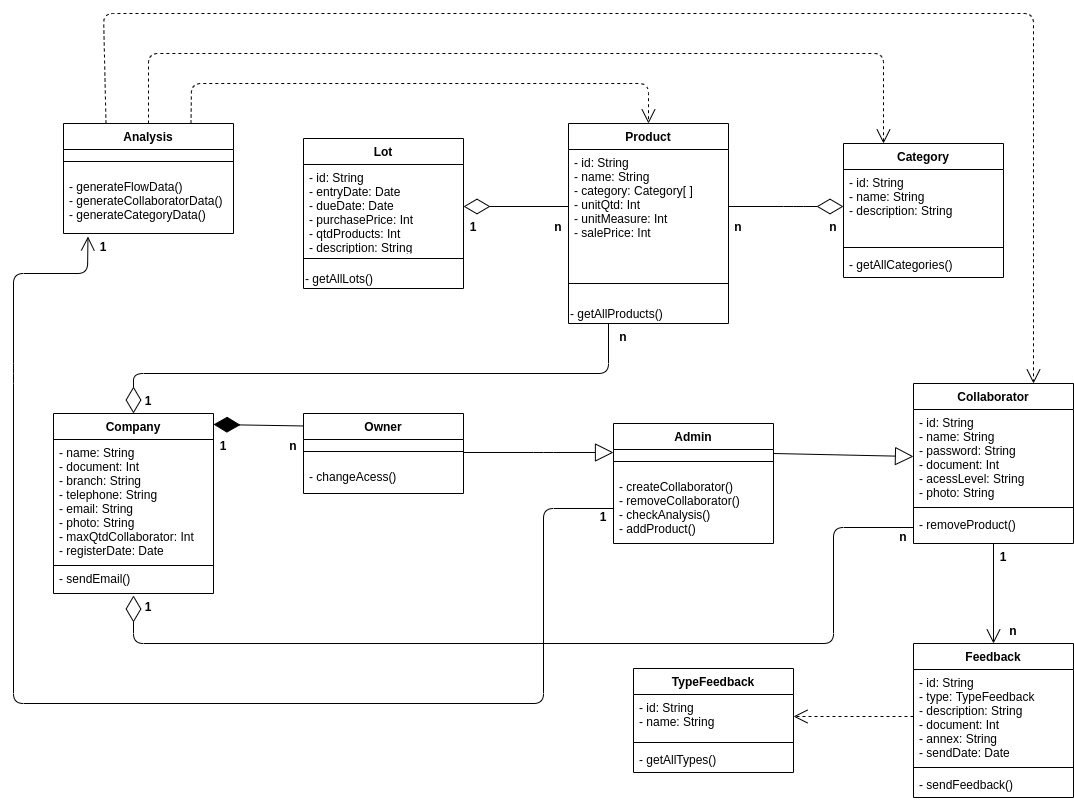

The diagram above was exported from draw.io. Its source (the exported page's mxGraphModel, read from the mxfile embedded in the PNG):
<mxGraphModel dx="1108" dy="1276" grid="1" gridSize="10" guides="1" tooltips="1" connect="1" arrows="1" fold="1" page="1" pageScale="1" pageWidth="1169" pageHeight="827" math="0" shadow="0">
  <root>
    <mxCell id="0" />
    <mxCell id="1" parent="0" />
    <mxCell id="zmO6uMPscuSjSzkyE-90-44" value="" style="endArrow=open;endSize=12;dashed=1;html=1;exitX=0;exitY=0.5;exitDx=0;exitDy=0;entryX=1;entryY=0.5;entryDx=0;entryDy=0;" parent="1" source="zmO6uMPscuSjSzkyE-90-18" target="zmO6uMPscuSjSzkyE-90-22" edge="1">
      <mxGeometry width="160" relative="1" as="geometry">
        <mxPoint x="760" y="-100" as="sourcePoint" />
        <mxPoint x="920" y="-100" as="targetPoint" />
        <Array as="points">
          <mxPoint x="890" y="-97" />
        </Array>
      </mxGeometry>
    </mxCell>
    <mxCell id="zmO6uMPscuSjSzkyE-90-55" value="" style="endArrow=block;endSize=16;endFill=0;html=1;entryX=0;entryY=0.5;entryDx=0;entryDy=0;exitX=1;exitY=0.5;exitDx=0;exitDy=0;" parent="1" edge="1">
      <mxGeometry width="160" relative="1" as="geometry">
        <mxPoint x="490" y="-361" as="sourcePoint" />
        <mxPoint x="640" y="-361" as="targetPoint" />
        <Array as="points">
          <mxPoint x="570" y="-361" />
        </Array>
      </mxGeometry>
    </mxCell>
    <mxCell id="zmO6uMPscuSjSzkyE-90-56" value="" style="endArrow=diamondThin;endFill=1;endSize=24;html=1;entryX=1;entryY=0.061;entryDx=0;entryDy=0;entryPerimeter=0;exitX=0.006;exitY=0.156;exitDx=0;exitDy=0;exitPerimeter=0;" parent="1" source="zmO6uMPscuSjSzkyE-90-13" target="zmO6uMPscuSjSzkyE-90-1" edge="1">
      <mxGeometry width="160" relative="1" as="geometry">
        <mxPoint x="340" y="-280" as="sourcePoint" />
        <mxPoint x="500" y="-280" as="targetPoint" />
      </mxGeometry>
    </mxCell>
    <mxCell id="zmO6uMPscuSjSzkyE-90-62" value="" style="endArrow=diamondThin;endFill=0;endSize=24;html=1;exitX=1;exitY=0.5;exitDx=0;exitDy=0;entryX=0;entryY=0.5;entryDx=0;entryDy=0;" parent="1" source="zmO6uMPscuSjSzkyE-90-34" target="zmO6uMPscuSjSzkyE-90-30" edge="1">
      <mxGeometry width="160" relative="1" as="geometry">
        <mxPoint x="610" y="-460" as="sourcePoint" />
        <mxPoint x="820" y="-550" as="targetPoint" />
        <Array as="points">
          <mxPoint x="820" y="-607" />
        </Array>
      </mxGeometry>
    </mxCell>
    <mxCell id="zmO6uMPscuSjSzkyE-90-65" value="" style="endArrow=open;endSize=12;dashed=1;html=1;exitX=0.5;exitY=0;exitDx=0;exitDy=0;entryX=0.25;entryY=0;entryDx=0;entryDy=0;" parent="1" source="zmO6uMPscuSjSzkyE-90-25" target="zmO6uMPscuSjSzkyE-90-29" edge="1">
      <mxGeometry width="160" relative="1" as="geometry">
        <mxPoint x="200" y="-780" as="sourcePoint" />
        <mxPoint x="360" y="-780" as="targetPoint" />
        <Array as="points">
          <mxPoint x="175" y="-760" />
          <mxPoint x="910" y="-760" />
        </Array>
      </mxGeometry>
    </mxCell>
    <mxCell id="b2FDNtmqmB5DLmqCnA9p-1" value="" style="endArrow=open;endFill=1;endSize=12;html=1;entryX=0.5;entryY=0;entryDx=0;entryDy=0;" parent="1" source="zmO6uMPscuSjSzkyE-90-12" target="zmO6uMPscuSjSzkyE-90-17" edge="1">
      <mxGeometry width="160" relative="1" as="geometry">
        <mxPoint x="650" y="-310" as="sourcePoint" />
        <mxPoint x="810" y="-310" as="targetPoint" />
      </mxGeometry>
    </mxCell>
    <mxCell id="b2FDNtmqmB5DLmqCnA9p-2" value="1" style="text;align=center;fontStyle=1;verticalAlign=middle;spacingLeft=3;spacingRight=3;strokeColor=none;rotatable=0;points=[[0,0.5],[1,0.5]];portConstraint=eastwest;" parent="1" vertex="1">
      <mxGeometry x="240" y="-381" width="20" height="26" as="geometry" />
    </mxCell>
    <mxCell id="b2FDNtmqmB5DLmqCnA9p-3" value="n" style="text;align=center;fontStyle=1;verticalAlign=middle;spacingLeft=3;spacingRight=3;strokeColor=none;rotatable=0;points=[[0,0.5],[1,0.5]];portConstraint=eastwest;" parent="1" vertex="1">
      <mxGeometry x="310" y="-381" width="20" height="26" as="geometry" />
    </mxCell>
    <mxCell id="b2FDNtmqmB5DLmqCnA9p-4" value="n" style="text;align=center;fontStyle=1;verticalAlign=middle;spacingLeft=3;spacingRight=3;strokeColor=none;rotatable=0;points=[[0,0.5],[1,0.5]];portConstraint=eastwest;" parent="1" vertex="1">
      <mxGeometry x="755" y="-600" width="20" height="26" as="geometry" />
    </mxCell>
    <mxCell id="b2FDNtmqmB5DLmqCnA9p-5" value="n" style="text;align=center;fontStyle=1;verticalAlign=middle;spacingLeft=3;spacingRight=3;strokeColor=none;rotatable=0;points=[[0,0.5],[1,0.5]];portConstraint=eastwest;" parent="1" vertex="1">
      <mxGeometry x="850" y="-600" width="20" height="26" as="geometry" />
    </mxCell>
    <mxCell id="b2FDNtmqmB5DLmqCnA9p-6" value="n" style="text;align=center;fontStyle=1;verticalAlign=middle;spacingLeft=3;spacingRight=3;strokeColor=none;rotatable=0;points=[[0,0.5],[1,0.5]];portConstraint=eastwest;" parent="1" vertex="1">
      <mxGeometry x="575" y="-600" width="20" height="26" as="geometry" />
    </mxCell>
    <mxCell id="b2FDNtmqmB5DLmqCnA9p-7" value="1" style="text;align=center;fontStyle=1;verticalAlign=middle;spacingLeft=3;spacingRight=3;strokeColor=none;rotatable=0;points=[[0,0.5],[1,0.5]];portConstraint=eastwest;" parent="1" vertex="1">
      <mxGeometry x="490" y="-600" width="20" height="26" as="geometry" />
    </mxCell>
    <mxCell id="b2FDNtmqmB5DLmqCnA9p-10" value="n" style="text;align=center;fontStyle=1;verticalAlign=middle;spacingLeft=3;spacingRight=3;strokeColor=none;rotatable=0;points=[[0,0.5],[1,0.5]];portConstraint=eastwest;" parent="1" vertex="1">
      <mxGeometry x="1030" y="-196" width="20" height="26" as="geometry" />
    </mxCell>
    <mxCell id="b2FDNtmqmB5DLmqCnA9p-11" value="1" style="text;align=center;fontStyle=1;verticalAlign=middle;spacingLeft=3;spacingRight=3;strokeColor=none;rotatable=0;points=[[0,0.5],[1,0.5]];portConstraint=eastwest;" parent="1" vertex="1">
      <mxGeometry x="1020" y="-270" width="20" height="26" as="geometry" />
    </mxCell>
    <mxCell id="b2FDNtmqmB5DLmqCnA9p-12" value="" style="endArrow=open;endFill=1;endSize=12;html=1;exitX=0;exitY=0.5;exitDx=0;exitDy=0;entryX=0.144;entryY=1.05;entryDx=0;entryDy=0;entryPerimeter=0;" parent="1" source="zmO6uMPscuSjSzkyE-90-50" target="zmO6uMPscuSjSzkyE-90-28" edge="1">
      <mxGeometry width="160" relative="1" as="geometry">
        <mxPoint x="290" y="-450" as="sourcePoint" />
        <mxPoint x="450" y="-450" as="targetPoint" />
        <Array as="points">
          <mxPoint x="570" y="-305" />
          <mxPoint x="570" y="-110" />
          <mxPoint x="40" y="-110" />
          <mxPoint x="40" y="-440" />
          <mxPoint x="40" y="-540" />
          <mxPoint x="114" y="-540" />
        </Array>
      </mxGeometry>
    </mxCell>
    <mxCell id="b2FDNtmqmB5DLmqCnA9p-19" value="1" style="text;align=center;fontStyle=1;verticalAlign=middle;spacingLeft=3;spacingRight=3;strokeColor=none;rotatable=0;points=[[0,0.5],[1,0.5]];portConstraint=eastwest;" parent="1" vertex="1">
      <mxGeometry x="120" y="-580" width="20" height="26" as="geometry" />
    </mxCell>
    <mxCell id="b2FDNtmqmB5DLmqCnA9p-20" value="" style="endArrow=open;endSize=12;dashed=1;html=1;exitX=0.25;exitY=0;exitDx=0;exitDy=0;entryX=0.75;entryY=0;entryDx=0;entryDy=0;" parent="1" source="zmO6uMPscuSjSzkyE-90-25" target="zmO6uMPscuSjSzkyE-90-9" edge="1">
      <mxGeometry width="160" relative="1" as="geometry">
        <mxPoint x="370" y="-560" as="sourcePoint" />
        <mxPoint x="530" y="-560" as="targetPoint" />
        <Array as="points">
          <mxPoint x="130" y="-800" />
          <mxPoint x="1060" y="-800" />
        </Array>
      </mxGeometry>
    </mxCell>
    <mxCell id="b2FDNtmqmB5DLmqCnA9p-21" value="" style="endArrow=diamondThin;endFill=0;endSize=24;html=1;exitX=0.25;exitY=1;exitDx=0;exitDy=0;entryX=0.5;entryY=0;entryDx=0;entryDy=0;" parent="1" source="zmO6uMPscuSjSzkyE-90-33" target="zmO6uMPscuSjSzkyE-90-1" edge="1">
      <mxGeometry width="160" relative="1" as="geometry">
        <mxPoint x="310" y="-480" as="sourcePoint" />
        <mxPoint x="425" y="-480" as="targetPoint" />
        <Array as="points">
          <mxPoint x="635" y="-440" />
          <mxPoint x="160" y="-440" />
        </Array>
      </mxGeometry>
    </mxCell>
    <mxCell id="b2FDNtmqmB5DLmqCnA9p-22" value="1" style="text;align=center;fontStyle=1;verticalAlign=middle;spacingLeft=3;spacingRight=3;strokeColor=none;rotatable=0;points=[[0,0.5],[1,0.5]];portConstraint=eastwest;" parent="1" vertex="1">
      <mxGeometry x="165" y="-426" width="20" height="26" as="geometry" />
    </mxCell>
    <mxCell id="b2FDNtmqmB5DLmqCnA9p-23" value="n" style="text;align=center;fontStyle=1;verticalAlign=middle;spacingLeft=3;spacingRight=3;strokeColor=none;rotatable=0;points=[[0,0.5],[1,0.5]];portConstraint=eastwest;" parent="1" vertex="1">
      <mxGeometry x="640" y="-490" width="20" height="26" as="geometry" />
    </mxCell>
    <mxCell id="b2FDNtmqmB5DLmqCnA9p-24" value="" style="endArrow=diamondThin;endFill=0;endSize=24;html=1;exitX=0;exitY=0.5;exitDx=0;exitDy=0;entryX=1;entryY=0.5;entryDx=0;entryDy=0;" parent="1" source="zmO6uMPscuSjSzkyE-90-34" target="zmO6uMPscuSjSzkyE-90-38" edge="1">
      <mxGeometry width="160" relative="1" as="geometry">
        <mxPoint x="442.5" y="-511" as="sourcePoint" />
        <mxPoint x="557.5" y="-511" as="targetPoint" />
      </mxGeometry>
    </mxCell>
    <mxCell id="b2FDNtmqmB5DLmqCnA9p-28" value="" style="endArrow=diamondThin;endFill=0;endSize=24;html=1;exitX=0;exitY=0.5;exitDx=0;exitDy=0;entryX=0.5;entryY=1.071;entryDx=0;entryDy=0;entryPerimeter=0;" parent="1" source="zmO6uMPscuSjSzkyE-90-12" target="zmO6uMPscuSjSzkyE-90-4" edge="1">
      <mxGeometry width="160" relative="1" as="geometry">
        <mxPoint x="645" y="-500" as="sourcePoint" />
        <mxPoint x="170" y="-220" as="targetPoint" />
        <Array as="points">
          <mxPoint x="860" y="-286" />
          <mxPoint x="860" y="-170" />
          <mxPoint x="160" y="-170" />
        </Array>
      </mxGeometry>
    </mxCell>
    <mxCell id="b2FDNtmqmB5DLmqCnA9p-29" value="1" style="text;align=center;fontStyle=1;verticalAlign=middle;spacingLeft=3;spacingRight=3;strokeColor=none;rotatable=0;points=[[0,0.5],[1,0.5]];portConstraint=eastwest;" parent="1" vertex="1">
      <mxGeometry x="165" y="-220" width="20" height="26" as="geometry" />
    </mxCell>
    <mxCell id="b2FDNtmqmB5DLmqCnA9p-30" value="n" style="text;align=center;fontStyle=1;verticalAlign=middle;spacingLeft=3;spacingRight=3;strokeColor=none;rotatable=0;points=[[0,0.5],[1,0.5]];portConstraint=eastwest;" parent="1" vertex="1">
      <mxGeometry x="920" y="-290" width="20" height="26" as="geometry" />
    </mxCell>
    <mxCell id="8wVBiS7Awivmm069O9j7-1" value="1" style="text;align=center;fontStyle=1;verticalAlign=middle;spacingLeft=3;spacingRight=3;strokeColor=none;rotatable=0;points=[[0,0.5],[1,0.5]];portConstraint=eastwest;" parent="1" vertex="1">
      <mxGeometry x="620" y="-310" width="20" height="26" as="geometry" />
    </mxCell>
    <mxCell id="zmO6uMPscuSjSzkyE-90-1" value="Company" style="swimlane;fontStyle=1;align=center;verticalAlign=top;childLayout=stackLayout;horizontal=1;startSize=26;horizontalStack=0;resizeParent=1;resizeParentMax=0;resizeLast=0;collapsible=1;marginBottom=0;" parent="1" vertex="1">
      <mxGeometry x="80" y="-400" width="160" height="180" as="geometry">
        <mxRectangle x="120" y="140" width="80" height="26" as="alternateBounds" />
      </mxGeometry>
    </mxCell>
    <mxCell id="zmO6uMPscuSjSzkyE-90-2" value="- name: String&#10;- document: Int&#10;- branch: String&#10;- telephone: String&#10;- email: String&#10;- photo: String&#10;- maxQtdCollaborator: Int&#10;- registerDate: Date" style="text;fillColor=none;align=left;verticalAlign=top;spacingLeft=4;spacingRight=4;overflow=hidden;rotatable=0;points=[[0,0.5],[1,0.5]];portConstraint=eastwest;strokeColor=#000000;" parent="zmO6uMPscuSjSzkyE-90-1" vertex="1">
      <mxGeometry y="26" width="160" height="126" as="geometry" />
    </mxCell>
    <mxCell id="zmO6uMPscuSjSzkyE-90-4" value="- sendEmail()" style="text;strokeColor=none;fillColor=none;align=left;verticalAlign=top;spacingLeft=4;spacingRight=4;overflow=hidden;rotatable=0;points=[[0,0.5],[1,0.5]];portConstraint=eastwest;" parent="zmO6uMPscuSjSzkyE-90-1" vertex="1">
      <mxGeometry y="152" width="160" height="28" as="geometry" />
    </mxCell>
    <mxCell id="zmO6uMPscuSjSzkyE-90-33" value="Product" style="swimlane;fontStyle=1;align=center;verticalAlign=top;childLayout=stackLayout;horizontal=1;startSize=26;horizontalStack=0;resizeParent=1;resizeParentMax=0;resizeLast=0;collapsible=1;marginBottom=0;strokeColor=#000000;" parent="1" vertex="1">
      <mxGeometry x="595" y="-690" width="160" height="200" as="geometry" />
    </mxCell>
    <mxCell id="zmO6uMPscuSjSzkyE-90-34" value="- id: String&#10;- name: String&#10;- category: Category[ ]&#10;- unitQtd: Int&#10;- unitMeasure: Int&#10;- salePrice: Int" style="text;strokeColor=none;fillColor=none;align=left;verticalAlign=top;spacingLeft=4;spacingRight=4;overflow=hidden;rotatable=0;points=[[0,0.5],[1,0.5]];portConstraint=eastwest;" parent="zmO6uMPscuSjSzkyE-90-33" vertex="1">
      <mxGeometry y="26" width="160" height="114" as="geometry" />
    </mxCell>
    <mxCell id="zmO6uMPscuSjSzkyE-90-35" value="" style="line;strokeWidth=1;fillColor=none;align=left;verticalAlign=middle;spacingTop=-1;spacingLeft=3;spacingRight=3;rotatable=0;labelPosition=right;points=[];portConstraint=eastwest;" parent="zmO6uMPscuSjSzkyE-90-33" vertex="1">
      <mxGeometry y="140" width="160" height="40" as="geometry" />
    </mxCell>
    <mxCell id="vz1t_3Lg6ucKhJmQdF3F-8" value="- getAllProducts()" style="text;html=1;align=left;verticalAlign=middle;resizable=0;points=[];autosize=1;" vertex="1" parent="zmO6uMPscuSjSzkyE-90-33">
      <mxGeometry y="180" width="160" height="20" as="geometry" />
    </mxCell>
    <mxCell id="zmO6uMPscuSjSzkyE-90-13" value="Owner" style="swimlane;fontStyle=1;align=center;verticalAlign=top;childLayout=stackLayout;horizontal=1;startSize=26;horizontalStack=0;resizeParent=1;resizeParentMax=0;resizeLast=0;collapsible=1;marginBottom=0;strokeColor=#000000;" parent="1" vertex="1">
      <mxGeometry x="330" y="-400" width="160" height="80" as="geometry" />
    </mxCell>
    <mxCell id="zmO6uMPscuSjSzkyE-90-15" value="" style="line;strokeWidth=1;fillColor=none;align=left;verticalAlign=middle;spacingTop=-1;spacingLeft=3;spacingRight=3;rotatable=0;labelPosition=right;points=[];portConstraint=eastwest;" parent="zmO6uMPscuSjSzkyE-90-13" vertex="1">
      <mxGeometry y="26" width="160" height="24" as="geometry" />
    </mxCell>
    <mxCell id="zmO6uMPscuSjSzkyE-90-16" value="- changeAcess()" style="text;strokeColor=none;fillColor=none;align=left;verticalAlign=top;spacingLeft=4;spacingRight=4;overflow=hidden;rotatable=0;points=[[0,0.5],[1,0.5]];portConstraint=eastwest;" parent="zmO6uMPscuSjSzkyE-90-13" vertex="1">
      <mxGeometry y="50" width="160" height="30" as="geometry" />
    </mxCell>
    <mxCell id="zmO6uMPscuSjSzkyE-90-37" value="Lot" style="swimlane;fontStyle=1;align=center;verticalAlign=top;childLayout=stackLayout;horizontal=1;startSize=26;horizontalStack=0;resizeParent=1;resizeParentMax=0;resizeLast=0;collapsible=1;marginBottom=0;strokeColor=#000000;" parent="1" vertex="1">
      <mxGeometry x="330" y="-675" width="160" height="150" as="geometry" />
    </mxCell>
    <mxCell id="zmO6uMPscuSjSzkyE-90-38" value="- id: String&#10;- entryDate: Date&#10;- dueDate: Date&#10;- purchasePrice: Int&#10;- qtdProducts: Int&#10;- description: String" style="text;strokeColor=none;fillColor=none;align=left;verticalAlign=top;spacingLeft=4;spacingRight=4;overflow=hidden;rotatable=0;points=[[0,0.5],[1,0.5]];portConstraint=eastwest;" parent="zmO6uMPscuSjSzkyE-90-37" vertex="1">
      <mxGeometry y="26" width="160" height="84" as="geometry" />
    </mxCell>
    <mxCell id="zmO6uMPscuSjSzkyE-90-39" value="" style="line;strokeWidth=1;fillColor=none;align=left;verticalAlign=middle;spacingTop=-1;spacingLeft=3;spacingRight=3;rotatable=0;labelPosition=right;points=[];portConstraint=eastwest;" parent="zmO6uMPscuSjSzkyE-90-37" vertex="1">
      <mxGeometry y="110" width="160" height="20" as="geometry" />
    </mxCell>
    <mxCell id="vz1t_3Lg6ucKhJmQdF3F-9" value="- getAllLots()" style="text;html=1;align=left;verticalAlign=middle;resizable=0;points=[];autosize=1;" vertex="1" parent="zmO6uMPscuSjSzkyE-90-37">
      <mxGeometry y="130" width="160" height="20" as="geometry" />
    </mxCell>
    <mxCell id="zmO6uMPscuSjSzkyE-90-29" value="Category" style="swimlane;fontStyle=1;align=center;verticalAlign=top;childLayout=stackLayout;horizontal=1;startSize=26;horizontalStack=0;resizeParent=1;resizeParentMax=0;resizeLast=0;collapsible=1;marginBottom=0;strokeColor=#000000;" parent="1" vertex="1">
      <mxGeometry x="870" y="-670" width="160" height="134" as="geometry" />
    </mxCell>
    <mxCell id="zmO6uMPscuSjSzkyE-90-30" value="- id: String&#10;- name: String&#10;- description: String" style="text;strokeColor=none;fillColor=none;align=left;verticalAlign=top;spacingLeft=4;spacingRight=4;overflow=hidden;rotatable=0;points=[[0,0.5],[1,0.5]];portConstraint=eastwest;" parent="zmO6uMPscuSjSzkyE-90-29" vertex="1">
      <mxGeometry y="26" width="160" height="74" as="geometry" />
    </mxCell>
    <mxCell id="zmO6uMPscuSjSzkyE-90-31" value="" style="line;strokeWidth=1;fillColor=none;align=left;verticalAlign=middle;spacingTop=-1;spacingLeft=3;spacingRight=3;rotatable=0;labelPosition=right;points=[];portConstraint=eastwest;" parent="zmO6uMPscuSjSzkyE-90-29" vertex="1">
      <mxGeometry y="100" width="160" height="8" as="geometry" />
    </mxCell>
    <mxCell id="zmO6uMPscuSjSzkyE-90-32" value="- getAllCategories()" style="text;strokeColor=none;fillColor=none;align=left;verticalAlign=top;spacingLeft=4;spacingRight=4;overflow=hidden;rotatable=0;points=[[0,0.5],[1,0.5]];portConstraint=eastwest;" parent="zmO6uMPscuSjSzkyE-90-29" vertex="1">
      <mxGeometry y="108" width="160" height="26" as="geometry" />
    </mxCell>
    <mxCell id="zmO6uMPscuSjSzkyE-90-9" value="Collaborator" style="swimlane;fontStyle=1;align=center;verticalAlign=top;childLayout=stackLayout;horizontal=1;startSize=26;horizontalStack=0;resizeParent=1;resizeParentMax=0;resizeLast=0;collapsible=1;marginBottom=0;strokeColor=#000000;" parent="1" vertex="1">
      <mxGeometry x="940" y="-430" width="160" height="160" as="geometry" />
    </mxCell>
    <mxCell id="zmO6uMPscuSjSzkyE-90-10" value="- id: String&#10;- name: String&#10;- password: String&#10;- document: Int&#10;- acessLevel: String&#10;- photo: String" style="text;strokeColor=none;fillColor=none;align=left;verticalAlign=top;spacingLeft=4;spacingRight=4;overflow=hidden;rotatable=0;points=[[0,0.5],[1,0.5]];portConstraint=eastwest;" parent="zmO6uMPscuSjSzkyE-90-9" vertex="1">
      <mxGeometry y="26" width="160" height="94" as="geometry" />
    </mxCell>
    <mxCell id="zmO6uMPscuSjSzkyE-90-11" value="" style="line;strokeWidth=1;fillColor=none;align=left;verticalAlign=middle;spacingTop=-1;spacingLeft=3;spacingRight=3;rotatable=0;labelPosition=right;points=[];portConstraint=eastwest;" parent="zmO6uMPscuSjSzkyE-90-9" vertex="1">
      <mxGeometry y="120" width="160" height="8" as="geometry" />
    </mxCell>
    <mxCell id="zmO6uMPscuSjSzkyE-90-12" value="- removeProduct()&#10;" style="text;strokeColor=none;fillColor=none;align=left;verticalAlign=top;spacingLeft=4;spacingRight=4;overflow=hidden;rotatable=0;points=[[0,0.5],[1,0.5]];portConstraint=eastwest;fontStyle=0" parent="zmO6uMPscuSjSzkyE-90-9" vertex="1">
      <mxGeometry y="128" width="160" height="32" as="geometry" />
    </mxCell>
    <mxCell id="zmO6uMPscuSjSzkyE-90-25" value="Analysis" style="swimlane;fontStyle=1;align=center;verticalAlign=top;childLayout=stackLayout;horizontal=1;startSize=26;horizontalStack=0;resizeParent=1;resizeParentMax=0;resizeLast=0;collapsible=1;marginBottom=0;strokeColor=#000000;" parent="1" vertex="1">
      <mxGeometry x="90" y="-690" width="170" height="110" as="geometry" />
    </mxCell>
    <mxCell id="zmO6uMPscuSjSzkyE-90-27" value="" style="line;strokeWidth=1;fillColor=none;align=left;verticalAlign=middle;spacingTop=-1;spacingLeft=3;spacingRight=3;rotatable=0;labelPosition=right;points=[];portConstraint=eastwest;" parent="zmO6uMPscuSjSzkyE-90-25" vertex="1">
      <mxGeometry y="26" width="170" height="24" as="geometry" />
    </mxCell>
    <mxCell id="zmO6uMPscuSjSzkyE-90-28" value="- generateFlowData()&#10;- generateCollaboratorData()&#10;- generateCategoryData()" style="text;strokeColor=none;fillColor=none;align=left;verticalAlign=top;spacingLeft=4;spacingRight=4;overflow=hidden;rotatable=0;points=[[0,0.5],[1,0.5]];portConstraint=eastwest;" parent="zmO6uMPscuSjSzkyE-90-25" vertex="1">
      <mxGeometry y="50" width="170" height="60" as="geometry" />
    </mxCell>
    <mxCell id="zmO6uMPscuSjSzkyE-90-17" value="Feedback" style="swimlane;fontStyle=1;align=center;verticalAlign=top;childLayout=stackLayout;horizontal=1;startSize=26;horizontalStack=0;resizeParent=1;resizeParentMax=0;resizeLast=0;collapsible=1;marginBottom=0;strokeColor=#000000;" parent="1" vertex="1">
      <mxGeometry x="940" y="-170" width="160" height="154" as="geometry" />
    </mxCell>
    <mxCell id="zmO6uMPscuSjSzkyE-90-18" value="- id: String&#10;- type: TypeFeedback&#10;- description: String&#10;- document: Int&#10;- annex: String&#10;- sendDate: Date" style="text;strokeColor=none;fillColor=none;align=left;verticalAlign=top;spacingLeft=4;spacingRight=4;overflow=hidden;rotatable=0;points=[[0,0.5],[1,0.5]];portConstraint=eastwest;" parent="zmO6uMPscuSjSzkyE-90-17" vertex="1">
      <mxGeometry y="26" width="160" height="94" as="geometry" />
    </mxCell>
    <mxCell id="zmO6uMPscuSjSzkyE-90-19" value="" style="line;strokeWidth=1;fillColor=none;align=left;verticalAlign=middle;spacingTop=-1;spacingLeft=3;spacingRight=3;rotatable=0;labelPosition=right;points=[];portConstraint=eastwest;" parent="zmO6uMPscuSjSzkyE-90-17" vertex="1">
      <mxGeometry y="120" width="160" height="8" as="geometry" />
    </mxCell>
    <mxCell id="zmO6uMPscuSjSzkyE-90-20" value="- sendFeedback()" style="text;strokeColor=none;fillColor=none;align=left;verticalAlign=top;spacingLeft=4;spacingRight=4;overflow=hidden;rotatable=0;points=[[0,0.5],[1,0.5]];portConstraint=eastwest;" parent="zmO6uMPscuSjSzkyE-90-17" vertex="1">
      <mxGeometry y="128" width="160" height="26" as="geometry" />
    </mxCell>
    <mxCell id="zmO6uMPscuSjSzkyE-90-21" value="TypeFeedback" style="swimlane;fontStyle=1;align=center;verticalAlign=top;childLayout=stackLayout;horizontal=1;startSize=26;horizontalStack=0;resizeParent=1;resizeParentMax=0;resizeLast=0;collapsible=1;marginBottom=0;strokeColor=#000000;" parent="1" vertex="1">
      <mxGeometry x="660" y="-145" width="160" height="104" as="geometry" />
    </mxCell>
    <mxCell id="zmO6uMPscuSjSzkyE-90-22" value="- id: String&#10;- name: String" style="text;strokeColor=none;fillColor=none;align=left;verticalAlign=top;spacingLeft=4;spacingRight=4;overflow=hidden;rotatable=0;points=[[0,0.5],[1,0.5]];portConstraint=eastwest;" parent="zmO6uMPscuSjSzkyE-90-21" vertex="1">
      <mxGeometry y="26" width="160" height="44" as="geometry" />
    </mxCell>
    <mxCell id="zmO6uMPscuSjSzkyE-90-23" value="" style="line;strokeWidth=1;fillColor=none;align=left;verticalAlign=middle;spacingTop=-1;spacingLeft=3;spacingRight=3;rotatable=0;labelPosition=right;points=[];portConstraint=eastwest;" parent="zmO6uMPscuSjSzkyE-90-21" vertex="1">
      <mxGeometry y="70" width="160" height="8" as="geometry" />
    </mxCell>
    <mxCell id="zmO6uMPscuSjSzkyE-90-24" value="- getAllTypes()" style="text;strokeColor=none;fillColor=none;align=left;verticalAlign=top;spacingLeft=4;spacingRight=4;overflow=hidden;rotatable=0;points=[[0,0.5],[1,0.5]];portConstraint=eastwest;" parent="zmO6uMPscuSjSzkyE-90-21" vertex="1">
      <mxGeometry y="78" width="160" height="26" as="geometry" />
    </mxCell>
    <mxCell id="zmO6uMPscuSjSzkyE-90-47" value="Admin" style="swimlane;fontStyle=1;align=center;verticalAlign=top;childLayout=stackLayout;horizontal=1;startSize=26;horizontalStack=0;resizeParent=1;resizeParentMax=0;resizeLast=0;collapsible=1;marginBottom=0;strokeColor=#000000;" parent="1" vertex="1">
      <mxGeometry x="640" y="-390" width="160" height="120" as="geometry" />
    </mxCell>
    <mxCell id="zmO6uMPscuSjSzkyE-90-49" value="" style="line;strokeWidth=1;fillColor=none;align=left;verticalAlign=middle;spacingTop=-1;spacingLeft=3;spacingRight=3;rotatable=0;labelPosition=right;points=[];portConstraint=eastwest;" parent="zmO6uMPscuSjSzkyE-90-47" vertex="1">
      <mxGeometry y="26" width="160" height="24" as="geometry" />
    </mxCell>
    <mxCell id="zmO6uMPscuSjSzkyE-90-50" value="- createCollaborator()&#10;- removeCollaborator()&#10;- checkAnalysis()&#10;- addProduct()" style="text;strokeColor=none;fillColor=none;align=left;verticalAlign=top;spacingLeft=4;spacingRight=4;overflow=hidden;rotatable=0;points=[[0,0.5],[1,0.5]];portConstraint=eastwest;" parent="zmO6uMPscuSjSzkyE-90-47" vertex="1">
      <mxGeometry y="50" width="160" height="70" as="geometry" />
    </mxCell>
    <mxCell id="vz1t_3Lg6ucKhJmQdF3F-10" value="" style="endArrow=open;endSize=12;dashed=1;html=1;exitX=0.75;exitY=0;exitDx=0;exitDy=0;entryX=0.5;entryY=0;entryDx=0;entryDy=0;" edge="1" parent="1" source="zmO6uMPscuSjSzkyE-90-25" target="zmO6uMPscuSjSzkyE-90-33">
      <mxGeometry width="160" relative="1" as="geometry">
        <mxPoint x="185" y="-680" as="sourcePoint" />
        <mxPoint x="920" y="-660" as="targetPoint" />
        <Array as="points">
          <mxPoint x="218" y="-730" />
          <mxPoint x="675" y="-730" />
        </Array>
      </mxGeometry>
    </mxCell>
    <mxCell id="vz1t_3Lg6ucKhJmQdF3F-11" value="" style="endArrow=block;endSize=16;endFill=0;html=1;entryX=0;entryY=0.5;entryDx=0;entryDy=0;exitX=1;exitY=0.25;exitDx=0;exitDy=0;" edge="1" parent="1" source="zmO6uMPscuSjSzkyE-90-47" target="zmO6uMPscuSjSzkyE-90-10">
      <mxGeometry width="160" relative="1" as="geometry">
        <mxPoint x="500" y="-351" as="sourcePoint" />
        <mxPoint x="650" y="-351" as="targetPoint" />
        <Array as="points" />
      </mxGeometry>
    </mxCell>
  </root>
</mxGraphModel>